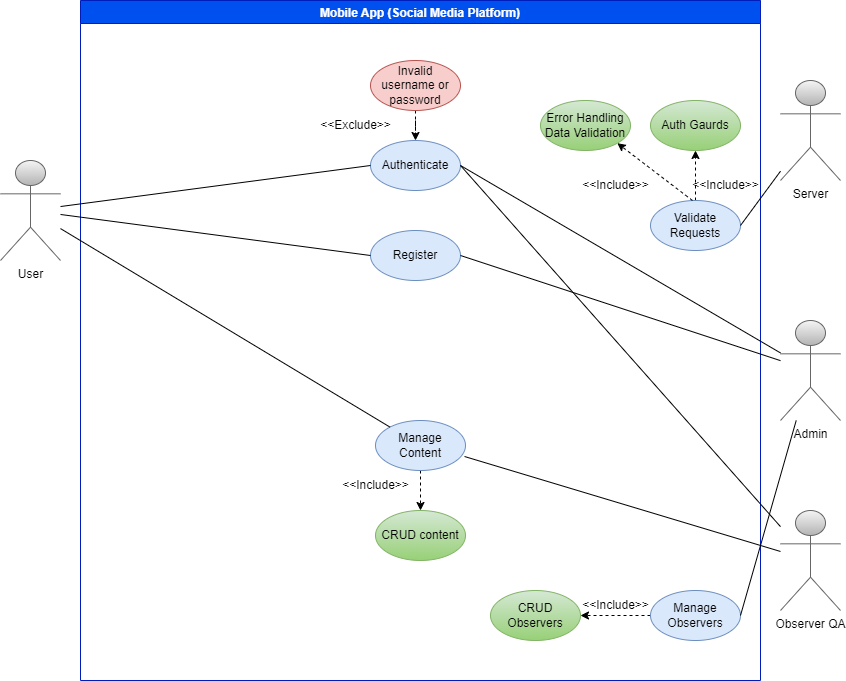

The diagram above was exported from draw.io. Its source (the exported page's mxGraphModel, read from the mxfile embedded in the PNG):
<mxGraphModel dx="1955" dy="1623" grid="1" gridSize="10" guides="1" tooltips="1" connect="1" arrows="1" fold="1" page="1" pageScale="1" pageWidth="850" pageHeight="1100" math="0" shadow="0">
  <root>
    <mxCell id="0" />
    <mxCell id="1" parent="0" />
    <mxCell id="GzzMwuMVgIjV9WTCciAw-3" value="User" style="shape=umlActor;verticalLabelPosition=bottom;verticalAlign=top;html=1;outlineConnect=0;fillColor=#f5f5f5;gradientColor=#b3b3b3;strokeColor=#666666;" vertex="1" parent="1">
      <mxGeometry x="470" y="280" width="60" height="100" as="geometry" />
    </mxCell>
    <mxCell id="GzzMwuMVgIjV9WTCciAw-5" value="Mobile App (Social Media Platform)" style="swimlane;fillColor=#0050ef;fontColor=#ffffff;strokeColor=#001DBC;" vertex="1" parent="1">
      <mxGeometry x="550" y="120" width="680" height="680" as="geometry" />
    </mxCell>
    <mxCell id="GzzMwuMVgIjV9WTCciAw-7" value="Authenticate" style="ellipse;whiteSpace=wrap;html=1;fillColor=#dae8fc;strokeColor=#6c8ebf;" vertex="1" parent="GzzMwuMVgIjV9WTCciAw-5">
      <mxGeometry x="290" y="140" width="90" height="50" as="geometry" />
    </mxCell>
    <mxCell id="GzzMwuMVgIjV9WTCciAw-41" style="edgeStyle=orthogonalEdgeStyle;rounded=0;orthogonalLoop=1;jettySize=auto;html=1;entryX=0.5;entryY=0;entryDx=0;entryDy=0;dashed=1;endArrow=classic;endFill=1;" edge="1" parent="GzzMwuMVgIjV9WTCciAw-5" source="GzzMwuMVgIjV9WTCciAw-10" target="GzzMwuMVgIjV9WTCciAw-7">
      <mxGeometry relative="1" as="geometry" />
    </mxCell>
    <mxCell id="GzzMwuMVgIjV9WTCciAw-10" value="Invalid username or password" style="ellipse;whiteSpace=wrap;html=1;fillColor=#f8cecc;strokeColor=#b85450;" vertex="1" parent="GzzMwuMVgIjV9WTCciAw-5">
      <mxGeometry x="290" y="60" width="90" height="50" as="geometry" />
    </mxCell>
    <mxCell id="GzzMwuMVgIjV9WTCciAw-12" value="&amp;lt;&amp;lt;Exclude&amp;gt;&amp;gt;" style="text;html=1;align=center;verticalAlign=middle;resizable=0;points=[];autosize=1;strokeColor=none;fillColor=none;dashed=1;" vertex="1" parent="GzzMwuMVgIjV9WTCciAw-5">
      <mxGeometry x="230" y="110" width="90" height="30" as="geometry" />
    </mxCell>
    <mxCell id="GzzMwuMVgIjV9WTCciAw-15" value="Register" style="ellipse;whiteSpace=wrap;html=1;fillColor=#dae8fc;strokeColor=#6c8ebf;" vertex="1" parent="GzzMwuMVgIjV9WTCciAw-5">
      <mxGeometry x="290" y="230" width="90" height="50" as="geometry" />
    </mxCell>
    <mxCell id="GzzMwuMVgIjV9WTCciAw-26" style="edgeStyle=orthogonalEdgeStyle;rounded=0;orthogonalLoop=1;jettySize=auto;html=1;entryX=0.5;entryY=0;entryDx=0;entryDy=0;endArrow=classic;endFill=1;dashed=1;" edge="1" parent="GzzMwuMVgIjV9WTCciAw-5" source="GzzMwuMVgIjV9WTCciAw-22" target="GzzMwuMVgIjV9WTCciAw-24">
      <mxGeometry relative="1" as="geometry" />
    </mxCell>
    <mxCell id="GzzMwuMVgIjV9WTCciAw-22" value="Manage Content" style="ellipse;whiteSpace=wrap;html=1;fillColor=#dae8fc;strokeColor=#6c8ebf;" vertex="1" parent="GzzMwuMVgIjV9WTCciAw-5">
      <mxGeometry x="295" y="420" width="90" height="50" as="geometry" />
    </mxCell>
    <mxCell id="GzzMwuMVgIjV9WTCciAw-24" value="CRUD content" style="ellipse;whiteSpace=wrap;html=1;fillColor=#d5e8d4;strokeColor=#82b366;gradientColor=#97d077;" vertex="1" parent="GzzMwuMVgIjV9WTCciAw-5">
      <mxGeometry x="295" y="510" width="90" height="50" as="geometry" />
    </mxCell>
    <mxCell id="GzzMwuMVgIjV9WTCciAw-27" value="&amp;lt;&amp;lt;Include&amp;gt;&amp;gt;" style="text;html=1;align=center;verticalAlign=middle;resizable=0;points=[];autosize=1;strokeColor=none;fillColor=none;" vertex="1" parent="GzzMwuMVgIjV9WTCciAw-5">
      <mxGeometry x="250" y="470" width="90" height="30" as="geometry" />
    </mxCell>
    <mxCell id="GzzMwuMVgIjV9WTCciAw-37" style="edgeStyle=orthogonalEdgeStyle;rounded=0;orthogonalLoop=1;jettySize=auto;html=1;entryX=1;entryY=0.5;entryDx=0;entryDy=0;endArrow=classic;endFill=1;dashed=1;" edge="1" parent="GzzMwuMVgIjV9WTCciAw-5" source="GzzMwuMVgIjV9WTCciAw-33" target="GzzMwuMVgIjV9WTCciAw-35">
      <mxGeometry relative="1" as="geometry" />
    </mxCell>
    <mxCell id="GzzMwuMVgIjV9WTCciAw-33" value="Manage Observers" style="ellipse;whiteSpace=wrap;html=1;fillColor=#dae8fc;strokeColor=#6c8ebf;" vertex="1" parent="GzzMwuMVgIjV9WTCciAw-5">
      <mxGeometry x="570" y="590" width="90" height="50" as="geometry" />
    </mxCell>
    <mxCell id="GzzMwuMVgIjV9WTCciAw-35" value="CRUD Observers" style="ellipse;whiteSpace=wrap;html=1;fillColor=#d5e8d4;strokeColor=#82b366;gradientColor=#97d077;" vertex="1" parent="GzzMwuMVgIjV9WTCciAw-5">
      <mxGeometry x="410" y="590" width="90" height="50" as="geometry" />
    </mxCell>
    <mxCell id="GzzMwuMVgIjV9WTCciAw-38" value="&amp;lt;&amp;lt;Include&amp;gt;&amp;gt;" style="text;html=1;align=center;verticalAlign=middle;resizable=0;points=[];autosize=1;strokeColor=none;fillColor=none;" vertex="1" parent="GzzMwuMVgIjV9WTCciAw-5">
      <mxGeometry x="490" y="590" width="90" height="30" as="geometry" />
    </mxCell>
    <mxCell id="GzzMwuMVgIjV9WTCciAw-49" style="edgeStyle=orthogonalEdgeStyle;rounded=0;orthogonalLoop=1;jettySize=auto;html=1;entryX=0.5;entryY=1;entryDx=0;entryDy=0;endArrow=classic;endFill=1;dashed=1;" edge="1" parent="GzzMwuMVgIjV9WTCciAw-5" source="GzzMwuMVgIjV9WTCciAw-46" target="GzzMwuMVgIjV9WTCciAw-48">
      <mxGeometry relative="1" as="geometry" />
    </mxCell>
    <mxCell id="GzzMwuMVgIjV9WTCciAw-46" value="Validate Requests" style="ellipse;whiteSpace=wrap;html=1;fillColor=#dae8fc;strokeColor=#6c8ebf;" vertex="1" parent="GzzMwuMVgIjV9WTCciAw-5">
      <mxGeometry x="570" y="200" width="90" height="50" as="geometry" />
    </mxCell>
    <mxCell id="GzzMwuMVgIjV9WTCciAw-48" value="Auth Gaurds" style="ellipse;whiteSpace=wrap;html=1;fillColor=#d5e8d4;strokeColor=#82b366;gradientColor=#97d077;" vertex="1" parent="GzzMwuMVgIjV9WTCciAw-5">
      <mxGeometry x="570" y="100" width="90" height="50" as="geometry" />
    </mxCell>
    <mxCell id="GzzMwuMVgIjV9WTCciAw-50" value="&amp;lt;&amp;lt;Include&amp;gt;&amp;gt;" style="text;html=1;align=center;verticalAlign=middle;resizable=0;points=[];autosize=1;strokeColor=none;fillColor=none;" vertex="1" parent="GzzMwuMVgIjV9WTCciAw-5">
      <mxGeometry x="600" y="170" width="90" height="30" as="geometry" />
    </mxCell>
    <mxCell id="GzzMwuMVgIjV9WTCciAw-52" value="Error Handling Data Validation" style="ellipse;whiteSpace=wrap;html=1;fillColor=#d5e8d4;strokeColor=#82b366;gradientColor=#97d077;" vertex="1" parent="GzzMwuMVgIjV9WTCciAw-5">
      <mxGeometry x="460" y="100" width="90" height="50" as="geometry" />
    </mxCell>
    <mxCell id="GzzMwuMVgIjV9WTCciAw-53" value="" style="endArrow=classic;html=1;rounded=0;dashed=1;exitX=0.133;exitY=1;exitDx=0;exitDy=0;endFill=1;exitPerimeter=0;entryX=1;entryY=1;entryDx=0;entryDy=0;" edge="1" parent="GzzMwuMVgIjV9WTCciAw-5" source="GzzMwuMVgIjV9WTCciAw-50" target="GzzMwuMVgIjV9WTCciAw-52">
      <mxGeometry width="50" height="50" relative="1" as="geometry">
        <mxPoint x="320" y="340" as="sourcePoint" />
        <mxPoint x="530" y="210" as="targetPoint" />
      </mxGeometry>
    </mxCell>
    <mxCell id="GzzMwuMVgIjV9WTCciAw-54" value="&amp;lt;&amp;lt;Include&amp;gt;&amp;gt;" style="text;html=1;align=center;verticalAlign=middle;resizable=0;points=[];autosize=1;strokeColor=none;fillColor=none;" vertex="1" parent="GzzMwuMVgIjV9WTCciAw-5">
      <mxGeometry x="490" y="170" width="90" height="30" as="geometry" />
    </mxCell>
    <mxCell id="GzzMwuMVgIjV9WTCciAw-6" value="Admin" style="shape=umlActor;verticalLabelPosition=bottom;verticalAlign=top;html=1;outlineConnect=0;fillColor=#f5f5f5;gradientColor=#b3b3b3;strokeColor=#666666;" vertex="1" parent="1">
      <mxGeometry x="1250" y="440" width="60" height="100" as="geometry" />
    </mxCell>
    <mxCell id="GzzMwuMVgIjV9WTCciAw-14" value="" style="endArrow=none;html=1;rounded=0;entryX=0;entryY=0.5;entryDx=0;entryDy=0;" edge="1" parent="1" source="GzzMwuMVgIjV9WTCciAw-3" target="GzzMwuMVgIjV9WTCciAw-7">
      <mxGeometry width="50" height="50" relative="1" as="geometry">
        <mxPoint x="570" y="320" as="sourcePoint" />
        <mxPoint x="620" y="270" as="targetPoint" />
      </mxGeometry>
    </mxCell>
    <mxCell id="GzzMwuMVgIjV9WTCciAw-16" value="" style="endArrow=none;html=1;rounded=0;entryX=0;entryY=0.5;entryDx=0;entryDy=0;" edge="1" parent="1" source="GzzMwuMVgIjV9WTCciAw-3" target="GzzMwuMVgIjV9WTCciAw-15">
      <mxGeometry width="50" height="50" relative="1" as="geometry">
        <mxPoint x="540" y="321.47058823529414" as="sourcePoint" />
        <mxPoint x="680" y="235" as="targetPoint" />
      </mxGeometry>
    </mxCell>
    <mxCell id="GzzMwuMVgIjV9WTCciAw-21" value="" style="endArrow=none;html=1;rounded=0;exitX=1;exitY=0.5;exitDx=0;exitDy=0;" edge="1" parent="1" source="GzzMwuMVgIjV9WTCciAw-15" target="GzzMwuMVgIjV9WTCciAw-6">
      <mxGeometry width="50" height="50" relative="1" as="geometry">
        <mxPoint x="760" y="380" as="sourcePoint" />
        <mxPoint x="1030" y="350" as="targetPoint" />
      </mxGeometry>
    </mxCell>
    <mxCell id="GzzMwuMVgIjV9WTCciAw-28" value="" style="endArrow=none;html=1;rounded=0;" edge="1" parent="1" source="GzzMwuMVgIjV9WTCciAw-3" target="GzzMwuMVgIjV9WTCciAw-22">
      <mxGeometry width="50" height="50" relative="1" as="geometry">
        <mxPoint x="870" y="380" as="sourcePoint" />
        <mxPoint x="920" y="330" as="targetPoint" />
      </mxGeometry>
    </mxCell>
    <mxCell id="GzzMwuMVgIjV9WTCciAw-29" value="Observer QA" style="shape=umlActor;verticalLabelPosition=bottom;verticalAlign=top;html=1;outlineConnect=0;fillColor=#f5f5f5;gradientColor=#b3b3b3;strokeColor=#666666;" vertex="1" parent="1">
      <mxGeometry x="1250" y="630" width="60" height="100" as="geometry" />
    </mxCell>
    <mxCell id="GzzMwuMVgIjV9WTCciAw-32" value="" style="endArrow=none;html=1;rounded=0;exitX=0.989;exitY=0.72;exitDx=0;exitDy=0;exitPerimeter=0;" edge="1" parent="1" source="GzzMwuMVgIjV9WTCciAw-22" target="GzzMwuMVgIjV9WTCciAw-29">
      <mxGeometry width="50" height="50" relative="1" as="geometry">
        <mxPoint x="870" y="400" as="sourcePoint" />
        <mxPoint x="920" y="350" as="targetPoint" />
      </mxGeometry>
    </mxCell>
    <mxCell id="GzzMwuMVgIjV9WTCciAw-34" value="" style="endArrow=none;html=1;rounded=0;exitX=1;exitY=0.5;exitDx=0;exitDy=0;" edge="1" parent="1" source="GzzMwuMVgIjV9WTCciAw-33" target="GzzMwuMVgIjV9WTCciAw-6">
      <mxGeometry width="50" height="50" relative="1" as="geometry">
        <mxPoint x="870" y="490" as="sourcePoint" />
        <mxPoint x="920" y="440" as="targetPoint" />
      </mxGeometry>
    </mxCell>
    <mxCell id="GzzMwuMVgIjV9WTCciAw-42" value="Server" style="shape=umlActor;verticalLabelPosition=bottom;verticalAlign=top;html=1;outlineConnect=0;fillColor=#f5f5f5;gradientColor=#b3b3b3;strokeColor=#666666;" vertex="1" parent="1">
      <mxGeometry x="1250" y="200" width="60" height="100" as="geometry" />
    </mxCell>
    <mxCell id="GzzMwuMVgIjV9WTCciAw-44" value="" style="endArrow=none;html=1;rounded=0;exitX=1;exitY=0.5;exitDx=0;exitDy=0;" edge="1" parent="1" source="GzzMwuMVgIjV9WTCciAw-7" target="GzzMwuMVgIjV9WTCciAw-6">
      <mxGeometry width="50" height="50" relative="1" as="geometry">
        <mxPoint x="870" y="470" as="sourcePoint" />
        <mxPoint x="920" y="420" as="targetPoint" />
      </mxGeometry>
    </mxCell>
    <mxCell id="GzzMwuMVgIjV9WTCciAw-45" value="" style="endArrow=none;html=1;rounded=0;exitX=1;exitY=0.5;exitDx=0;exitDy=0;" edge="1" parent="1" source="GzzMwuMVgIjV9WTCciAw-7" target="GzzMwuMVgIjV9WTCciAw-29">
      <mxGeometry width="50" height="50" relative="1" as="geometry">
        <mxPoint x="870" y="470" as="sourcePoint" />
        <mxPoint x="920" y="420" as="targetPoint" />
      </mxGeometry>
    </mxCell>
    <mxCell id="GzzMwuMVgIjV9WTCciAw-47" value="" style="endArrow=none;html=1;rounded=0;exitX=1;exitY=0.5;exitDx=0;exitDy=0;" edge="1" parent="1" source="GzzMwuMVgIjV9WTCciAw-46" target="GzzMwuMVgIjV9WTCciAw-42">
      <mxGeometry width="50" height="50" relative="1" as="geometry">
        <mxPoint x="870" y="460" as="sourcePoint" />
        <mxPoint x="920" y="410" as="targetPoint" />
      </mxGeometry>
    </mxCell>
  </root>
</mxGraphModel>